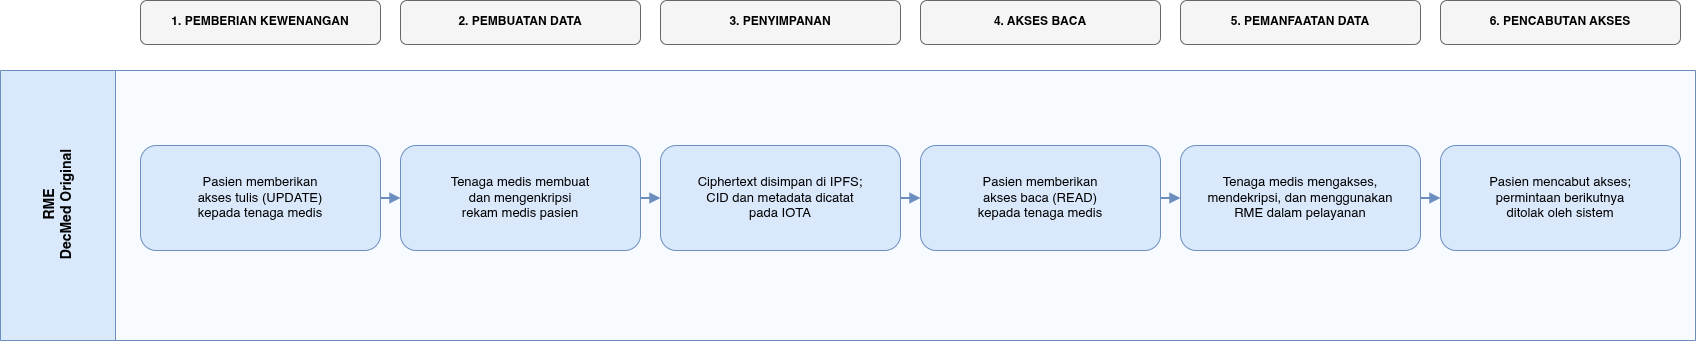

The diagram above was exported from draw.io. Its source (the exported page's mxGraphModel, read from the mxfile embedded in the PNG):
<mxGraphModel dx="2357" dy="1428" grid="1" gridSize="10" guides="1" tooltips="1" connect="1" arrows="1" fold="1" page="1" pageScale="1" pageWidth="1800" pageHeight="1050" math="0" shadow="0">
  <root>
    <mxCell id="0" />
    <mxCell id="1" parent="0" />
    <mxCell id="phase-1" parent="1" style="rounded=1;whiteSpace=wrap;html=1;fillColor=#f5f5f5;strokeColor=#666666;fontSize=12;fontStyle=1;" value="1. PEMBERIAN KEWENANGAN" vertex="1">
      <mxGeometry height="44" width="240" x="185" y="165" as="geometry" />
    </mxCell>
    <mxCell id="phase-2" parent="1" style="rounded=1;whiteSpace=wrap;html=1;fillColor=#f5f5f5;strokeColor=#666666;fontSize=12;fontStyle=1;" value="2. PEMBUATAN DATA" vertex="1">
      <mxGeometry height="44" width="240" x="445" y="165" as="geometry" />
    </mxCell>
    <mxCell id="phase-3" parent="1" style="rounded=1;whiteSpace=wrap;html=1;fillColor=#f5f5f5;strokeColor=#666666;fontSize=12;fontStyle=1;" value="3. PENYIMPANAN" vertex="1">
      <mxGeometry height="44" width="240" x="705" y="165" as="geometry" />
    </mxCell>
    <mxCell id="phase-4" parent="1" style="rounded=1;whiteSpace=wrap;html=1;fillColor=#f5f5f5;strokeColor=#666666;fontSize=12;fontStyle=1;" value="4. AKSES BACA" vertex="1">
      <mxGeometry height="44" width="240" x="965" y="165" as="geometry" />
    </mxCell>
    <mxCell id="phase-5" parent="1" style="rounded=1;whiteSpace=wrap;html=1;fillColor=#f5f5f5;strokeColor=#666666;fontSize=12;fontStyle=1;" value="5. PEMANFAATAN DATA" vertex="1">
      <mxGeometry height="44" width="240" x="1225" y="165" as="geometry" />
    </mxCell>
    <mxCell id="phase-6" parent="1" style="rounded=1;whiteSpace=wrap;html=1;fillColor=#f5f5f5;strokeColor=#666666;fontSize=12;fontStyle=1;" value="6. PENCABUTAN AKSES" vertex="1">
      <mxGeometry height="44" width="240" x="1485" y="165" as="geometry" />
    </mxCell>
    <mxCell id="rme-lane" parent="1" style="swimlane;html=1;horizontal=0;startSize=115;fillColor=#dae8fc;swimlaneFillColor=#f7fbff;strokeColor=#6c8ebf;fontStyle=1;fontSize=14;" value="RME&#10;DecMed Original" vertex="1">
      <mxGeometry height="270" width="1695" x="45" y="235" as="geometry" />
    </mxCell>
    <mxCell id="rme-1" parent="1" style="rounded=1;whiteSpace=wrap;html=1;fillColor=#dae8fc;strokeColor=#6c8ebf;fontSize=13;fontStyle=0;" value="Pasien memberikan&#10;akses tulis (UPDATE)&#10;kepada tenaga medis" vertex="1">
      <mxGeometry height="105" width="240" x="185" y="310" as="geometry" />
    </mxCell>
    <mxCell id="rme-2" parent="1" style="rounded=1;whiteSpace=wrap;html=1;fillColor=#dae8fc;strokeColor=#6c8ebf;fontSize=13;fontStyle=0;" value="Tenaga medis membuat&#10;dan mengenkripsi&#10;rekam medis pasien" vertex="1">
      <mxGeometry height="105" width="240" x="445" y="310" as="geometry" />
    </mxCell>
    <mxCell id="rme-3" parent="1" style="rounded=1;whiteSpace=wrap;html=1;fillColor=#dae8fc;strokeColor=#6c8ebf;fontSize=13;fontStyle=0;" value="Ciphertext disimpan di IPFS;&#10;CID dan metadata dicatat&#10;pada IOTA" vertex="1">
      <mxGeometry height="105" width="240" x="705" y="310" as="geometry" />
    </mxCell>
    <mxCell id="rme-4" parent="1" style="rounded=1;whiteSpace=wrap;html=1;fillColor=#dae8fc;strokeColor=#6c8ebf;fontSize=13;fontStyle=0;" value="Pasien memberikan&#10;akses baca (READ)&#10;kepada tenaga medis" vertex="1">
      <mxGeometry height="105" width="240" x="965" y="310" as="geometry" />
    </mxCell>
    <mxCell id="rme-5" parent="1" style="rounded=1;whiteSpace=wrap;html=1;fillColor=#dae8fc;strokeColor=#6c8ebf;fontSize=13;fontStyle=0;" value="Tenaga medis mengakses,&#10;mendekripsi, dan menggunakan&#10;RME dalam pelayanan" vertex="1">
      <mxGeometry height="105" width="240" x="1225" y="310" as="geometry" />
    </mxCell>
    <mxCell id="rme-6" parent="1" style="rounded=1;whiteSpace=wrap;html=1;fillColor=#dae8fc;strokeColor=#6c8ebf;fontSize=13;fontStyle=0;" value="Pasien mencabut akses;&#10;permintaan berikutnya&#10;ditolak oleh sistem" vertex="1">
      <mxGeometry height="105" width="240" x="1485" y="310" as="geometry" />
    </mxCell>
    <mxCell id="pghd-lane" parent="1" style="swimlane;html=1;horizontal=0;startSize=115;fillColor=#f8cecc;swimlaneFillColor=#fff7f7;strokeColor=#b85450;fontStyle=1;fontSize=14;" value="PGHD&#10;DecMed + PGHD" vertex="1">
      <mxGeometry height="300" width="1695" x="45" y="535" as="geometry" />
    </mxCell>
    <mxCell id="pghd-1" parent="1" style="rounded=1;whiteSpace=wrap;html=1;fillColor=#f8cecc;strokeColor=#b85450;fontSize=13;fontStyle=0;" value="Tidak memerlukan akses tulis:&#10;pasien adalah pembuat dan&#10;pemilik sumber PGHD" vertex="1">
      <mxGeometry height="110" width="240" x="185" y="620" as="geometry" />
    </mxCell>
    <mxCell id="pghd-2" parent="1" style="rounded=1;whiteSpace=wrap;html=1;fillColor=#f8cecc;strokeColor=#b85450;fontSize=13;fontStyle=0;" value="Pasien mengumpulkan / input,&#10;mengedit sebelum batch, lalu&#10;mengenkripsi dan sign PGHD" vertex="1">
      <mxGeometry height="110" width="240" x="445" y="620" as="geometry" />
    </mxCell>
    <mxCell id="pghd-3" parent="1" style="rounded=1;whiteSpace=wrap;html=1;fillColor=#f8cecc;strokeColor=#b85450;fontSize=13;fontStyle=0;" value="Ciphertext batch disimpan di IPFS;&#10;CID, hash, signature, dan metadata&#10;dicatat pada IOTA" vertex="1">
      <mxGeometry height="110" width="240" x="705" y="620" as="geometry" />
    </mxCell>
    <mxCell id="pghd-4" parent="1" style="rounded=1;whiteSpace=wrap;html=1;fillColor=#f8cecc;strokeColor=#b85450;fontSize=13;fontStyle=0;" value="Pasien memberikan&#10;akses READ_PGHD&#10;kepada tenaga medis" vertex="1">
      <mxGeometry height="110" width="240" x="965" y="620" as="geometry" />
    </mxCell>
    <mxCell id="pghd-5" parent="1" style="rounded=1;whiteSpace=wrap;html=1;fillColor=#f8cecc;strokeColor=#b85450;fontSize=13;fontStyle=0;" value="Tenaga medis memverifikasi,&#10;mendekripsi, dan menggunakan PGHD&#10;sebagai informasi pendukung" vertex="1">
      <mxGeometry height="110" width="240" x="1225" y="620" as="geometry" />
    </mxCell>
    <mxCell id="pghd-6" parent="1" style="rounded=1;whiteSpace=wrap;html=1;fillColor=#f8cecc;strokeColor=#b85450;fontSize=13;fontStyle=0;" value="Pasien mencabut READ_PGHD;&#10;material akses tidak lagi tersedia&#10;dan permintaan berikutnya ditolak" vertex="1">
      <mxGeometry height="110" width="240" x="1485" y="620" as="geometry" />
    </mxCell>
    <mxCell id="rme-e1" edge="1" parent="1" source="rme-1" style="edgeStyle=orthogonalEdgeStyle;rounded=0;html=1;endArrow=block;strokeColor=#6c8ebf;strokeWidth=2;fontStyle=0" target="rme-2">
      <mxGeometry relative="1" as="geometry" />
    </mxCell>
    <mxCell id="rme-e2" edge="1" parent="1" source="rme-2" style="edgeStyle=orthogonalEdgeStyle;rounded=0;html=1;endArrow=block;strokeColor=#6c8ebf;strokeWidth=2;fontStyle=0" target="rme-3">
      <mxGeometry relative="1" as="geometry" />
    </mxCell>
    <mxCell id="rme-e3" edge="1" parent="1" source="rme-3" style="edgeStyle=orthogonalEdgeStyle;rounded=0;html=1;endArrow=block;strokeColor=#6c8ebf;strokeWidth=2;fontStyle=0" target="rme-4">
      <mxGeometry relative="1" as="geometry" />
    </mxCell>
    <mxCell id="rme-e4" edge="1" parent="1" source="rme-4" style="edgeStyle=orthogonalEdgeStyle;rounded=0;html=1;endArrow=block;strokeColor=#6c8ebf;strokeWidth=2;fontStyle=0" target="rme-5">
      <mxGeometry relative="1" as="geometry" />
    </mxCell>
    <mxCell id="rme-e5" edge="1" parent="1" source="rme-5" style="edgeStyle=orthogonalEdgeStyle;rounded=0;html=1;endArrow=block;strokeColor=#6c8ebf;strokeWidth=2;fontStyle=0" target="rme-6">
      <mxGeometry relative="1" as="geometry" />
    </mxCell>
    <mxCell id="pghd-e1" edge="1" parent="1" source="pghd-1" style="edgeStyle=orthogonalEdgeStyle;rounded=0;html=1;endArrow=block;strokeColor=#b85450;strokeWidth=2;fontStyle=0" target="pghd-2">
      <mxGeometry relative="1" as="geometry" />
    </mxCell>
    <mxCell id="pghd-e2" edge="1" parent="1" source="pghd-2" style="edgeStyle=orthogonalEdgeStyle;rounded=0;html=1;endArrow=block;strokeColor=#b85450;strokeWidth=2;fontStyle=0" target="pghd-3">
      <mxGeometry relative="1" as="geometry" />
    </mxCell>
    <mxCell id="pghd-e3" edge="1" parent="1" source="pghd-3" style="edgeStyle=orthogonalEdgeStyle;rounded=0;html=1;endArrow=block;strokeColor=#b85450;strokeWidth=2;fontStyle=0" target="pghd-4">
      <mxGeometry relative="1" as="geometry" />
    </mxCell>
    <mxCell id="pghd-e4" edge="1" parent="1" source="pghd-4" style="edgeStyle=orthogonalEdgeStyle;rounded=0;html=1;endArrow=block;strokeColor=#b85450;strokeWidth=2;fontStyle=0" target="pghd-5">
      <mxGeometry relative="1" as="geometry" />
    </mxCell>
    <mxCell id="pghd-e5" edge="1" parent="1" source="pghd-5" style="edgeStyle=orthogonalEdgeStyle;rounded=0;html=1;endArrow=block;strokeColor=#b85450;strokeWidth=2;fontStyle=0" target="pghd-6">
      <mxGeometry relative="1" as="geometry" />
    </mxCell>
  </root>
</mxGraphModel>